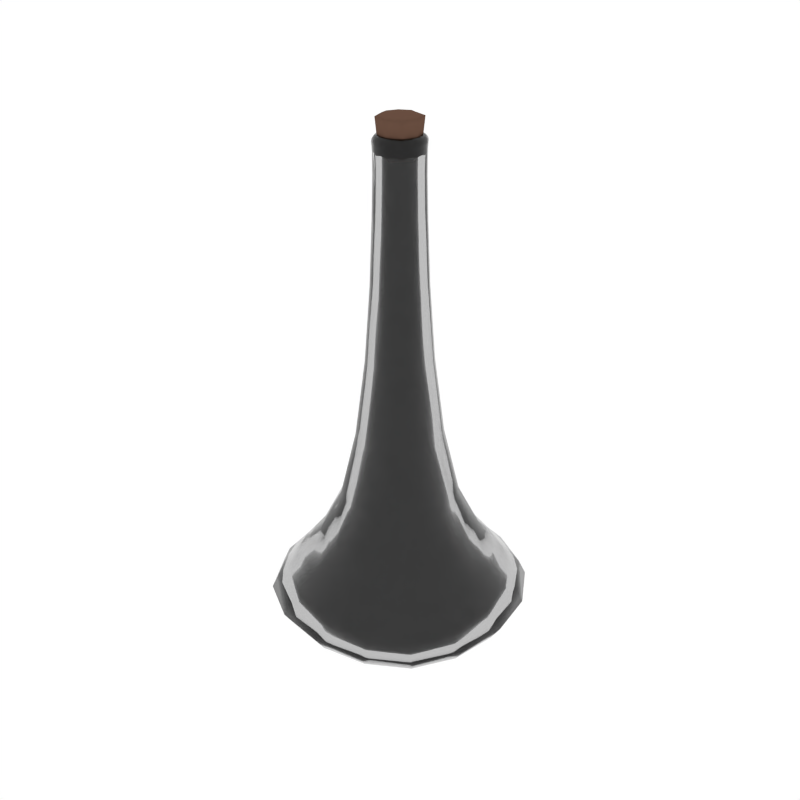 # Source: Potion7_Empty.blend  (saved by Blender 2.79.0; exported with 4.5.12 LTS)
import bpy
from mathutils import Matrix  # noqa: F401  (used for matrix-valued properties, if any)

bpy.ops.wm.read_factory_settings(use_empty=True)
scene = bpy.context.scene
scene.name = 'Scene'

# ---- collections
col_collection_1 = bpy.data.collections.new('Collection 1'); scene.collection.children.link(col_collection_1)

# ---- materials (node trees are filled in below, after node groups)
mat_glass = bpy.data.materials.new('Glass')
mat_glass.alpha_threshold = 0.0
mat_glass.roughness = 0.5
mat_liquid_cyan = bpy.data.materials.new('Liquid_Cyan')
mat_liquid_cyan.alpha_threshold = 0.0
mat_liquid_cyan.diffuse_color = (0.1536, 0.8, 0.5667, 1.0)
mat_liquid_cyan.roughness = 0.5
mat_liquid_yellow = bpy.data.materials.new('Liquid_Yellow')
mat_liquid_yellow.alpha_threshold = 0.0
mat_liquid_yellow.diffuse_color = (0.1536, 0.8, 0.5667, 1.0)
mat_liquid_yellow.roughness = 0.5
mat_brown = bpy.data.materials.new('Brown')
mat_brown.alpha_threshold = 0.0
mat_brown.diffuse_color = (0.1376, 0.07494, 0.05109, 1.0)
mat_brown.roughness = 0.5

# ---- material node trees
mat_glass.use_nodes = True; mat_glass.node_tree.nodes.clear()
_N = mat_glass.node_tree.nodes; _L = mat_glass.node_tree.links
n0 = _N.new('ShaderNodeOutputMaterial'); n0.name = 'Material Output'; n0.location = (300, 300)
n1 = _N.new('ShaderNodeBsdfGlass'); n1.name = 'Glass BSDF'; n1.location = (10, 300)
n1.distribution = 'GGX'
n1.inputs[0].default_value = (0.8, 0.8, 0.8, 1.0)
n1.inputs[2].default_value = 1.45
_L.new(n1.outputs[0], n0.inputs[0])
n0.is_active_output = True
mat_liquid_cyan.use_nodes = True; mat_liquid_cyan.node_tree.nodes.clear()
_N = mat_liquid_cyan.node_tree.nodes; _L = mat_liquid_cyan.node_tree.links
n0 = _N.new('ShaderNodeOutputMaterial'); n0.name = 'Material Output'; n0.location = (837, 293)
n1 = _N.new('ShaderNodeEmission'); n1.name = 'Emission'; n1.location = (526, 306)
n1.inputs[0].default_value = (0.0, 0.8, 0.561, 1.0)
_L.new(n1.outputs[0], n0.inputs[0])
n0.is_active_output = True
mat_liquid_yellow.use_nodes = True; mat_liquid_yellow.node_tree.nodes.clear()
_N = mat_liquid_yellow.node_tree.nodes; _L = mat_liquid_yellow.node_tree.links
n0 = _N.new('ShaderNodeOutputMaterial'); n0.name = 'Material Output'; n0.location = (837, 293)
n1 = _N.new('ShaderNodeEmission'); n1.name = 'Emission.001'; n1.location = (526, 306)
n1.inputs[0].default_value = (0.8, 0.4169, 0.05222, 1.0)
n1.inputs[1].default_value = 3.1
_L.new(n1.outputs[0], n0.inputs[0])
n0.is_active_output = True

# ---- world
world_world = bpy.data.worlds.new('World'); scene.world = world_world
world_world.color = (1.0, 1.0, 1.0)
world_world.use_sun_shadow = False
world_world.sun_shadow_jitter_overblur = 0.0
world_world.cycles.sampling_method = 'NONE'
world_world.cycles.sample_map_resolution = 256

# ---- meshes
me_cube_138 = bpy.data.meshes.new('Cube.138')
me_cube_138.from_pydata([(0.0, 8.638e-11, 0.007403), (0.0, 0.05416, 0.01315), (0.05416, 0.0, 0.01315), (0.0, -0.05416, 0.01315), (-0.05416, 0.0, 0.01315), (-0.05468, 0.05468, 0.01857), (0.05468, 0.05468, 0.01857), (0.05468, -0.05468, 0.01857), (-0.05468, -0.05468, 0.01857), (-0.0643, 0.0, 1.423), (-0.06428, 0.0, 1.367), (-0.06002, -0.02572, 1.423), (-0.06543, 0.0, 1.445), (-0.06002, 0.02572, 1.423), (-0.05999, 0.02571, 1.367), (-0.05999, -0.02571, 1.367), (-0.06107, -0.02617, 1.445), (-0.06107, 0.02617, 1.445), (-1.152e-10, -0.0643, 1.423), (-4.607e-10, -0.06428, 1.367), (0.02572, -0.06002, 1.423), (0.0, -0.06543, 1.445), (-0.02572, -0.06002, 1.423), (-0.02571, -0.05999, 1.367), (0.02571, -0.05999, 1.367), (0.02617, -0.06107, 1.445), (-0.02617, -0.06107, 1.445), (-1.152e-10, 0.0643, 1.423), (-4.607e-10, 0.06428, 1.367), (-0.02572, 0.06002, 1.423), (0.0, 0.06543, 1.445), (0.02572, 0.06002, 1.423), (0.02571, 0.05999, 1.367), (-0.02571, 0.05999, 1.367), (-0.02617, 0.06107, 1.445), (0.02617, 0.06107, 1.445), (0.0643, 0.0, 1.423), (0.06428, 0.0, 1.367), (0.06002, 0.02572, 1.423), (0.06543, 0.0, 1.445), (0.06002, -0.02572, 1.423), (0.05999, -0.02571, 1.367), (0.05999, 0.02571, 1.367), (0.06107, 0.02617, 1.445), (0.06107, -0.02617, 1.445), (4.607e-10, -0.08832, 0.8803), (0.0, -0.07361, 1.088), (-0.03533, -0.08243, 0.8803), (0.0, -0.1148, 0.6682), (0.03533, -0.08243, 0.8803), (0.02944, -0.0687, 1.088), (-0.02944, -0.0687, 1.088), (-0.04594, -0.1072, 0.6682), (0.04594, -0.1072, 0.6682), (0.08832, 8.062e-10, 0.8803), (0.08243, -0.03533, 0.8803), (0.1148, 0.0, 0.6682), (0.08243, 0.03533, 0.8803), (0.07361, 4.607e-10, 1.088), (0.0687, -0.02944, 1.088), (0.1072, -0.04594, 0.6682), (0.1072, 0.04594, 0.6682), (0.0687, 0.02944, 1.088), (2.303e-10, 0.08832, 0.8803), (0.03533, 0.08243, 0.8803), (0.0, 0.1148, 0.6682), (-0.03533, 0.08243, 0.8803), (0.0, 0.07361, 1.088), (0.02944, 0.0687, 1.088), (0.04594, 0.1072, 0.6682), (-0.04594, 0.1072, 0.6682), (-0.02944, 0.0687, 1.088), (-0.08832, 6.91e-10, 0.8803), (-0.08243, -0.03533, 0.8803), (-0.07361, 0.0, 1.088), (-0.08243, 0.03533, 0.8803), (-0.1148, 0.0, 0.6682), (-0.1072, -0.04594, 0.6682), (-0.0687, -0.02944, 1.088), (-0.0687, 0.02944, 1.088), (-0.1072, 0.04594, 0.6682), (-0.2624, 2.39e-09, 0.09587), (-0.2459, -0.1065, 0.09646), (-0.3225, 0.0, 0.1386), (-0.2459, 0.1065, 0.09646), (-0.1888, 1.843e-09, 0.05883), (-0.1803, -0.08171, 0.0612), (-0.301, -0.129, 0.1386), (-0.301, 0.129, 0.1386), (-0.1803, 0.08171, 0.0612), (2.39e-09, 0.2624, 0.09587), (-0.1065, 0.2459, 0.09646), (0.0, 0.3225, 0.1386), (0.1065, 0.2459, 0.09646), (1.843e-09, 0.1888, 0.05883), (-0.08171, 0.1803, 0.0612), (-0.129, 0.301, 0.1386), (0.129, 0.301, 0.1386), (0.08171, 0.1803, 0.0612), (0.2624, -2.39e-09, 0.09587), (0.2459, 0.1065, 0.09646), (0.3225, 0.0, 0.1386), (0.2459, -0.1065, 0.09646), (0.1888, -1.843e-09, 0.05883), (0.1803, 0.08171, 0.0612), (0.301, 0.129, 0.1386), (0.301, -0.129, 0.1386), (0.1803, -0.08171, 0.0612), (-2.39e-09, -0.2624, 0.09587), (0.1065, -0.2459, 0.09646), (0.0, -0.3225, 0.1386), (-0.1065, -0.2459, 0.09646), (-1.843e-09, -0.1888, 0.05883), (0.08171, -0.1803, 0.0612), (0.129, -0.301, 0.1386), (-0.129, -0.301, 0.1386), (-0.08171, -0.1803, 0.0612), (-8.638e-11, -0.2829, 0.2771), (0.1132, -0.2641, 0.2771), (0.0, -0.2187, 0.3586), (-0.1132, -0.2641, 0.2771), (0.0, -0.3329, 0.2237), (0.1332, -0.3107, 0.2237), (0.08747, -0.2041, 0.3586), (-0.08747, -0.2041, 0.3586), (-0.1332, -0.3107, 0.2237), (0.2829, -8.638e-11, 0.2771), (0.2641, 0.1132, 0.2771), (0.2187, 0.0, 0.3586), (0.2641, -0.1132, 0.2771), (0.3329, 0.0, 0.2237), (0.3107, 0.1332, 0.2237), (0.2041, 0.08747, 0.3586), (0.2041, -0.08747, 0.3586), (0.3107, -0.1332, 0.2237), (8.638e-11, 0.2829, 0.2771), (-0.1132, 0.2641, 0.2771), (0.0, 0.2187, 0.3586), (0.1132, 0.2641, 0.2771), (0.0, 0.3329, 0.2237), (-0.1332, 0.3107, 0.2237), (-0.08747, 0.2041, 0.3586), (0.08747, 0.2041, 0.3586), (0.1332, 0.3107, 0.2237), (-0.2829, 8.638e-11, 0.2771), (-0.2641, -0.1132, 0.2771), (-0.2187, 0.0, 0.3586), (-0.2641, 0.1132, 0.2771), (-0.3329, 0.0, 0.2237), (-0.3107, -0.1332, 0.2237), (-0.2041, -0.08747, 0.3586), (-0.2041, 0.08747, 0.3586), (-0.3107, 0.1332, 0.2237), (0.0, 0.0, 0.03453), (-0.04771, -9.214e-10, 0.03937), (-9.214e-10, -0.04771, 0.03937), (0.04771, 0.0, 0.03937), (0.0, 0.04771, 0.03937), (-0.04799, 0.04799, 0.04392), (-0.04799, -0.04799, 0.04392), (0.04799, -0.04799, 0.04392), (0.04799, 0.04799, 0.04392), (-0.04387, -3.599e-10, 1.443), (-0.04095, 0.01755, 1.443), (-0.04817, -4.607e-10, 1.465), (-0.04095, -0.01755, 1.443), (-0.04186, -4.607e-10, 1.384), (-0.03907, 0.01674, 1.384), (-0.04496, 0.01927, 1.465), (-0.04496, -0.01927, 1.465), (-0.03907, -0.01674, 1.384), (3.311e-10, -0.04387, 1.443), (-0.01755, -0.04095, 1.443), (4.607e-10, -0.04817, 1.465), (0.01755, -0.04095, 1.443), (0.0, -0.04186, 1.384), (-0.01674, -0.03907, 1.384), (-0.01927, -0.04496, 1.465), (0.01927, -0.04496, 1.465), (0.01674, -0.03907, 1.384), (7.918e-10, 0.04387, 1.443), (0.01755, 0.04095, 1.443), (4.607e-10, 0.04817, 1.465), (-0.01755, 0.04095, 1.443), (9.214e-10, 0.04186, 1.384), (0.01674, 0.03907, 1.384), (0.01927, 0.04496, 1.465), (-0.01927, 0.04496, 1.465), (-0.01674, 0.03907, 1.384), (0.04387, 1.497e-09, 1.443), (0.04095, -0.01755, 1.443), (0.04817, 9.214e-10, 1.465), (0.04095, 0.01755, 1.443), (0.04186, 1.382e-09, 1.384), (0.03907, -0.01674, 1.384), (0.04496, -0.01927, 1.465), (0.04496, 0.01927, 1.465), (0.03907, 0.01674, 1.384), (-1.166e-09, -0.06464, 0.8691), (0.02586, -0.06033, 0.8691), (-9.214e-10, -0.08963, 0.6475), (-0.02586, -0.06033, 0.8691), (-9.214e-10, -0.05018, 1.088), (0.02007, -0.04684, 1.088), (0.03585, -0.08365, 0.6475), (-0.03585, -0.08365, 0.6475), (-0.02007, -0.04684, 1.088), (0.06464, 1.612e-09, 0.8691), (0.05018, 1.843e-09, 1.088), (0.06033, 0.02586, 0.8691), (0.08963, 9.214e-10, 0.6475), (0.06033, -0.02586, 0.8691), (0.04684, -0.02007, 1.088), (0.04684, 0.02007, 1.088), (0.08365, 0.03585, 0.6475), (0.08365, -0.03585, 0.6475), (1.382e-09, 0.06464, 0.8691), (1.382e-09, 0.05018, 1.088), (-0.02586, 0.06033, 0.8691), (9.214e-10, 0.08963, 0.6475), (0.02586, 0.06033, 0.8691), (0.02007, 0.04684, 1.088), (-0.02007, 0.04684, 1.088), (-0.03585, 0.08365, 0.6475), (0.03585, 0.08365, 0.6475), (-0.06464, 0.0, 0.8691), (-0.08963, 0.0, 0.6475), (-0.06033, 0.02586, 0.8691), (-0.05018, 0.0, 1.088), (-0.06033, -0.02586, 0.8691), (-0.08365, -0.03585, 0.6475), (-0.08365, 0.03585, 0.6475), (-0.04684, 0.02007, 1.088), (-0.04684, -0.02007, 1.088), (-0.2256, -5.068e-09, 0.1087), (-0.1635, -1.843e-09, 0.07779), (-0.2115, 0.09155, 0.1092), (-0.2757, -5.528e-09, 0.1438), (-0.2115, -0.09155, 0.1092), (-0.1561, -0.0706, 0.07979), (-0.1561, 0.0706, 0.07979), (-0.2573, 0.1103, 0.1438), (-0.2573, -0.1103, 0.1438), (0.0, 0.2256, 0.1087), (0.0, 0.1635, 0.07779), (0.09155, 0.2115, 0.1092), (0.0, 0.2757, 0.1438), (-0.09155, 0.2115, 0.1092), (-0.0706, 0.1561, 0.07979), (0.0706, 0.1561, 0.07979), (0.1103, 0.2573, 0.1438), (-0.1103, 0.2573, 0.1438), (0.2256, 0.0, 0.1087), (0.1635, 0.0, 0.07779), (0.2115, -0.09155, 0.1092), (0.2757, 0.0, 0.1438), (0.2115, 0.09155, 0.1092), (0.1561, 0.0706, 0.07979), (0.1561, -0.0706, 0.07979), (0.2573, -0.1103, 0.1438), (0.2573, 0.1103, 0.1438), (-5.068e-09, -0.2256, 0.1087), (-1.843e-09, -0.1635, 0.07779), (-0.09155, -0.2115, 0.1092), (-5.528e-09, -0.2757, 0.1438), (0.09155, -0.2115, 0.1092), (0.0706, -0.1561, 0.07979), (-0.0706, -0.1561, 0.07979), (-0.1103, -0.2573, 0.1438), (0.1103, -0.2573, 0.1438), (-5.528e-09, -0.2384, 0.2565), (-5.528e-09, -0.2821, 0.2111), (-0.09534, -0.2225, 0.2565), (-3.685e-09, -0.1822, 0.3328), (0.09534, -0.2225, 0.2565), (0.1128, -0.2633, 0.2111), (-0.1128, -0.2633, 0.2111), (-0.07289, -0.1701, 0.3328), (0.07289, -0.1701, 0.3328), (0.2384, 0.0, 0.2565), (0.2821, 0.0, 0.2111), (0.2225, -0.09534, 0.2565), (0.1822, 0.0, 0.3328), (0.2225, 0.09534, 0.2565), (0.2633, 0.1128, 0.2111), (0.2633, -0.1128, 0.2111), (0.1701, -0.07289, 0.3328), (0.1701, 0.07289, 0.3328), (0.0, 0.2384, 0.2565), (0.0, 0.2821, 0.2111), (0.09534, 0.2225, 0.2565), (0.0, 0.1822, 0.3328), (-0.09534, 0.2225, 0.2565), (-0.1128, 0.2633, 0.2111), (0.1128, 0.2633, 0.2111), (0.07289, 0.1701, 0.3328), (-0.07289, 0.1701, 0.3328), (-0.2384, -5.068e-09, 0.2565), (-0.2821, -5.528e-09, 0.2111), (-0.2225, 0.09534, 0.2565), (-0.1822, -1.843e-09, 0.3328), (-0.2225, -0.09534, 0.2565), (-0.2633, -0.1128, 0.2111), (-0.2633, 0.1128, 0.2111), (-0.1701, 0.07289, 0.3328), (-0.1701, -0.07289, 0.3328), (-0.06215, 0.0, 1.462), (-0.06493, 0.0, 1.457), (-0.05801, -0.02486, 1.462), (-0.05819, 0.0, 1.466), (-0.05801, 0.02486, 1.462), (-0.0606, 0.02597, 1.457), (-0.0606, -0.02597, 1.457), (-0.05431, -0.02327, 1.466), (-0.05431, 0.02327, 1.466), (0.0, 0.06215, 1.462), (0.0, 0.06493, 1.457), (-0.02486, 0.05801, 1.462), (0.0, 0.05819, 1.466), (0.02486, 0.05801, 1.462), (0.02597, 0.0606, 1.457), (-0.02597, 0.0606, 1.457), (-0.02327, 0.05431, 1.466), (0.02327, 0.05431, 1.466), (0.06215, 0.0, 1.462), (0.06493, 0.0, 1.457), (0.05801, 0.02486, 1.462), (0.05819, 0.0, 1.466), (0.05801, -0.02486, 1.462), (0.0606, -0.02597, 1.457), (0.0606, 0.02597, 1.457), (0.05431, 0.02327, 1.466), (0.05431, -0.02327, 1.466), (0.0, -0.06215, 1.462), (0.0, -0.06493, 1.457), (0.02486, -0.05801, 1.462), (0.0, -0.05819, 1.466), (-0.02486, -0.05801, 1.462), (-0.02597, -0.0606, 1.457), (0.02597, -0.0606, 1.457), (0.02327, -0.05431, 1.466), (-0.02327, -0.05431, 1.466), (-0.1134, 0.06197, 0.03464), (-0.1149, 1.037e-09, 0.03033), (-0.1134, -0.06197, 0.03464), (-0.2365, 0.2365, 0.1386), (-0.1946, 0.1946, 0.09706), (-0.1472, 0.1472, 0.06357), (0.06197, 0.1134, 0.03464), (1.037e-09, 0.1149, 0.03033), (-0.06197, 0.1134, 0.03464), (0.2365, 0.2365, 0.1386), (0.1946, 0.1946, 0.09706), (0.1472, 0.1472, 0.06357), (0.1134, -0.06197, 0.03464), (0.1149, -1.037e-09, 0.03033), (0.1134, 0.06197, 0.03464), (0.2365, -0.2365, 0.1386), (0.1946, -0.1946, 0.09706), (0.1472, -0.1472, 0.06357), (-0.06197, -0.1134, 0.03464), (-1.037e-09, -0.1149, 0.03033), (0.06197, -0.1134, 0.03464), (-0.06174, -0.02646, 1.451), (-0.06615, 0.0, 1.451), (-0.06174, 0.02646, 1.451), (-0.02646, 0.06174, 1.451), (0.0, 0.06615, 1.451), (0.02646, 0.06174, 1.451), (0.06174, 0.02646, 1.451), (0.06615, 0.0, 1.451), (0.06174, -0.02646, 1.451), (0.02646, -0.06174, 1.451), (0.0, -0.06615, 1.451), (-0.02646, -0.06174, 1.451), (-0.04714, -0.04714, 1.367), (-0.04716, -0.04716, 1.423), (-0.04798, -0.04798, 1.445), (0.04714, -0.04714, 1.367), (0.04716, -0.04716, 1.423), (0.04798, -0.04798, 1.445), (-0.08422, -0.08422, 0.6682), (-0.06477, -0.06477, 0.8803), (-0.05398, -0.05398, 1.088), (-0.04798, 0.04798, 1.445), (-0.04716, 0.04716, 1.423), (-0.04714, 0.04714, 1.367), (0.04798, 0.04798, 1.445), (0.04716, 0.04716, 1.423), (0.04714, 0.04714, 1.367), (0.06242, 0.02675, 1.261), (0.06688, 1.152e-10, 1.261), (0.06242, -0.02675, 1.261), (-0.02675, 0.06242, 1.261), (-3.455e-10, 0.06688, 1.261), (0.02675, 0.06242, 1.261), (0.02675, -0.06242, 1.261), (-3.455e-10, -0.06688, 1.261), (-0.02675, -0.06242, 1.261), (-0.06242, -0.02675, 1.261), (-0.06688, 0.0, 1.261), (-0.06242, 0.02675, 1.261), (-0.1604, 0.1604, 0.3586), (-0.2075, 0.2075, 0.2771), (-0.2441, 0.2441, 0.2237), (0.1604, 0.1604, 0.3586), (0.2075, 0.2075, 0.2771), (0.2441, 0.2441, 0.2237), (0.1604, -0.1604, 0.3586), (0.2075, -0.2075, 0.2771), (0.2441, -0.2441, 0.2237), (-0.1472, -0.1472, 0.06357), (-0.1946, -0.1946, 0.09706), (-0.2365, -0.2365, 0.1386), (-0.3283, -0.1407, 0.1827), (-0.3517, 1.037e-09, 0.1827), (-0.3283, 0.1407, 0.1827), (-0.1407, 0.3283, 0.1827), (1.037e-09, 0.3517, 0.1827), (0.1407, 0.3283, 0.1827), (0.3283, 0.1407, 0.1827), (0.3517, -1.037e-09, 0.1827), (0.3283, -0.1407, 0.1827), (0.1407, -0.3283, 0.1827), (-1.037e-09, -0.3517, 0.1827), (-0.1407, -0.3283, 0.1827), (-0.05398, 0.05398, 1.088), (-0.06477, 0.06477, 0.8803), (-0.08422, 0.08422, 0.6682), (0.05398, 0.05398, 1.088), (0.06477, 0.06477, 0.8803), (0.08422, 0.08422, 0.6682), (0.05398, -0.05398, 1.088), (0.06477, -0.06477, 0.8803), (0.08422, -0.08422, 0.6682), (-0.2441, -0.2441, 0.2237), (-0.2075, -0.2075, 0.2771), (-0.1604, -0.1604, 0.3586), (0.06281, -0.1466, 0.4838), (0.0, -0.157, 0.4838), (-0.06281, -0.1466, 0.4838), (0.1466, 0.06281, 0.4838), (0.157, 0.0, 0.4838), (0.1466, -0.06281, 0.4838), (-0.06281, 0.1466, 0.4838), (0.0, 0.157, 0.4838), (0.06281, 0.1466, 0.4838), (-0.1466, -0.06281, 0.4838), (-0.157, 0.0, 0.4838), (-0.1466, 0.06281, 0.4838), (-0.09901, 0.05392, 0.05744), (-0.1005, -1.382e-09, 0.05381), (-0.09901, -0.05392, 0.05744), (-0.2022, 0.2022, 0.1438), (-0.1673, 0.1673, 0.1097), (-0.1273, 0.1273, 0.08178), (0.05392, 0.09901, 0.05744), (0.0, 0.1005, 0.05381), (-0.05392, 0.09901, 0.05744), (0.2022, 0.2022, 0.1438), (0.1673, 0.1673, 0.1097), (0.1273, 0.1273, 0.08178), (0.09901, -0.05392, 0.05744), (0.1005, 0.0, 0.05381), (0.09901, 0.05392, 0.05744), (0.2022, -0.2022, 0.1438), (0.1673, -0.1673, 0.1097), (0.1273, -0.1273, 0.08178), (-0.05392, -0.09901, 0.05744), (-1.382e-09, -0.1005, 0.05381), (0.05392, -0.09901, 0.05744), (-0.04984, -0.02136, 1.467), (-0.0534, -1.728e-10, 1.467), (-0.04984, 0.02136, 1.467), (-0.02136, 0.04984, 1.467), (1.728e-10, 0.0534, 1.467), (0.02136, 0.04984, 1.467), (0.04984, 0.02136, 1.467), (0.0534, 4.607e-10, 1.467), (0.04984, -0.02136, 1.467), (0.02136, -0.04984, 1.467), (1.728e-10, -0.0534, 1.467), (-0.02136, -0.04984, 1.467), (-0.0307, -0.0307, 1.384), (-0.03217, -0.03217, 1.443), (-0.03533, -0.03533, 1.465), (0.0307, -0.0307, 1.384), (0.03217, -0.03217, 1.443), (0.03533, -0.03533, 1.465), (-0.06573, -0.06573, 0.6475), (-0.0474, -0.0474, 0.8691), (-0.0368, -0.0368, 1.088), (-0.03533, 0.03533, 1.465), (-0.03217, 0.03217, 1.443), (-0.0307, 0.0307, 1.384), (0.03533, 0.03533, 1.465), (0.03217, 0.03217, 1.443), (0.0307, 0.0307, 1.384), (0.0406, 0.0174, 1.271), (0.0435, 1.728e-09, 1.271), (0.0406, -0.0174, 1.271), (-0.0174, 0.0406, 1.271), (1.209e-09, 0.0435, 1.271), (0.0174, 0.0406, 1.271), (0.0174, -0.0406, 1.271), (-2.879e-10, -0.0435, 1.271), (-0.0174, -0.0406, 1.271), (-0.0406, -0.0174, 1.271), (-0.0435, -1.728e-10, 1.271), (-0.0406, 0.0174, 1.271), (-0.1336, 0.1336, 0.3328), (-0.1748, 0.1748, 0.2565), (-0.2069, 0.2069, 0.2111), (0.1336, 0.1336, 0.3328), (0.1748, 0.1748, 0.2565), (0.2069, 0.2069, 0.2111), (0.1336, -0.1336, 0.3328), (0.1748, -0.1748, 0.2565), (0.2069, -0.2069, 0.2111), (-0.1273, -0.1273, 0.08178), (-0.1673, -0.1673, 0.1097), (-0.2022, -0.2022, 0.1438), (-0.2793, -0.1197, 0.1793), (-0.2993, -7.371e-09, 0.1793), (-0.2793, 0.1197, 0.1793), (-0.1197, 0.2793, 0.1793), (0.0, 0.2993, 0.1793), (0.1197, 0.2793, 0.1793), (0.2793, 0.1197, 0.1793), (0.2993, 0.0, 0.1793), (0.2793, -0.1197, 0.1793), (0.1197, -0.2793, 0.1793), (-7.371e-09, -0.2993, 0.1793), (-0.1197, -0.2793, 0.1793), (-0.0368, 0.0368, 1.088), (-0.0474, 0.0474, 0.8691), (-0.06573, 0.06573, 0.6475), (0.0368, 0.0368, 1.088), (0.0474, 0.0474, 0.8691), (0.06573, 0.06573, 0.6475), (0.0368, -0.0368, 1.088), (0.0474, -0.0474, 0.8691), (0.06573, -0.06573, 0.6475), (-0.2069, -0.2069, 0.2111), (-0.1748, -0.1748, 0.2565), (-0.1336, -0.1336, 0.3328), (0.05116, -0.1194, 0.4573), (-2.188e-09, -0.1279, 0.4573), (-0.05116, -0.1194, 0.4573), (0.1194, 0.05116, 0.4573), (0.1279, 8.062e-10, 0.4573), (0.1194, -0.05116, 0.4573), (-0.05116, 0.1194, 0.4573), (-1.152e-10, 0.1279, 0.4573), (0.05116, 0.1194, 0.4573), (-0.1194, -0.05116, 0.4573), (-0.1279, -1.382e-09, 0.4573), (-0.1194, 0.05116, 0.4573), (-0.04762, -0.04762, 1.457), (-0.04558, -0.04558, 1.462), (-0.04267, -0.04267, 1.466), (-0.04762, 0.04762, 1.457), (-0.04558, 0.04558, 1.462), (-0.04267, 0.04267, 1.466), (0.04762, 0.04762, 1.457), (0.04558, 0.04558, 1.462), (0.04267, 0.04267, 1.466), (0.04762, -0.04762, 1.457), (0.04558, -0.04558, 1.462), (0.04267, -0.04267, 1.466), (-0.1082, -0.1082, 0.04338), (-0.1082, 0.1082, 0.04338), (0.1082, -0.1082, 0.04338), (0.1082, 0.1082, 0.04338), (-0.04851, -0.04851, 1.451), (-0.04851, 0.04851, 1.451), (0.04851, 0.04851, 1.451), (0.04851, -0.04851, 1.451), (-0.04904, -0.04904, 1.261), (-0.04904, 0.04904, 1.261), (0.04904, -0.04904, 1.261), (0.04904, 0.04904, 1.261), (-0.2579, 0.2579, 0.1827), (0.2579, 0.2579, 0.1827), (0.2579, -0.2579, 0.1827), (-0.2579, -0.2579, 0.1827), (-0.1151, 0.1151, 0.4838), (0.1151, 0.1151, 0.4838), (0.1151, -0.1151, 0.4838), (-0.1151, -0.1151, 0.4838), (-0.09401, -0.09401, 0.06479), (-0.09401, 0.09401, 0.06479), (0.09401, -0.09401, 0.06479), (0.09401, 0.09401, 0.06479), (-0.03916, -0.03916, 1.467), (-0.03916, 0.03916, 1.467), (0.03916, 0.03916, 1.467), (0.03916, -0.03916, 1.467), (-0.0319, -0.0319, 1.271), (-0.0319, 0.0319, 1.271), (0.0319, -0.0319, 1.271), (0.0319, 0.0319, 1.271), (-0.2195, 0.2195, 0.1793), (0.2195, 0.2195, 0.1793), (0.2195, -0.2195, 0.1793), (-0.2195, -0.2195, 0.1793), (-0.0938, 0.0938, 0.4573), (0.0938, 0.0938, 0.4573), (0.0938, -0.0938, 0.4573), (-0.0938, -0.0938, 0.4573), (-0.05664, 0.0, 1.509), (-1.192e-07, -0.05664, 1.509), (-1.192e-07, 0.05664, 1.509), (0.05664, 0.0, 1.509), (-1.192e-07, 0.0, 1.402), (-1.192e-07, 0.0, 1.518), (0.05291, 0.0, 1.472), (-1.192e-07, 0.05291, 1.472), (-1.192e-07, -0.05291, 1.472), (-0.05291, 0.0, 1.472), (-0.04796, 0.0, 1.423), (-1.192e-07, -0.04796, 1.423), (-1.192e-07, 0.04796, 1.423), (0.04796, 0.0, 1.423), (-0.04293, 0.0, 1.515), (-1.192e-07, 0.04293, 1.515), (0.04293, 0.0, 1.515), (-1.192e-07, -0.04293, 1.515), (-0.04248, -0.04248, 1.509), (0.04248, -0.04248, 1.509), (-0.03597, 0.03597, 1.423), (0.03597, 0.03597, 1.423), (0.03491, 0.0, 1.407), (-1.192e-07, 0.03491, 1.407), (-1.192e-07, -0.03491, 1.407), (-0.03491, 0.0, 1.407), (-0.03969, -0.03969, 1.472), (0.03969, -0.03969, 1.472), (-0.04248, 0.04248, 1.509), (0.04248, 0.04248, 1.509), (0.05526, 0.0, 1.495), (-1.192e-07, 0.05526, 1.495), (-1.192e-07, -0.05526, 1.495), (-0.05526, 0.0, 1.495), (-0.03969, 0.03969, 1.472), (0.03969, 0.03969, 1.472), (-0.03597, -0.03597, 1.423), (0.03597, -0.03597, 1.423), (-0.05027, 0.0, 1.445), (-1.192e-07, -0.05027, 1.445), (-1.192e-07, 0.05027, 1.445), (0.05026, 0.0, 1.445), (-0.03167, -0.03167, 1.514), (-0.03167, 0.03167, 1.514), (0.03167, 0.03167, 1.514), (0.03167, -0.03167, 1.514), (-0.02617, -0.02617, 1.411), (-0.02617, 0.02617, 1.411), (0.02617, -0.02617, 1.411), (0.02617, 0.02617, 1.411), (-0.04144, -0.04144, 1.495), (0.04144, -0.04144, 1.495), (-0.04144, 0.04144, 1.495), (0.04144, 0.04144, 1.495), (-0.0377, 0.0377, 1.445), (0.0377, 0.0377, 1.445), (-0.0377, -0.0377, 1.445), (0.0377, -0.0377, 1.445)], [], [(0, 4, 5, 1), (1, 5, 350, 349), (4, 343, 342, 5), (5, 342, 571, 350), (0, 1, 6, 2), (2, 6, 356, 355), (1, 349, 348, 6), (6, 348, 573, 356), (0, 2, 7, 3), (3, 7, 362, 361), (2, 355, 354, 7), (7, 354, 572, 362), (0, 3, 8, 4), (4, 8, 344, 343), (3, 361, 360, 8), (8, 360, 570, 344), (9, 13, 14, 10), (10, 14, 401, 400), (13, 385, 386, 14), (14, 386, 579, 401), (9, 10, 15, 11), (11, 15, 375, 376), (10, 400, 399, 15), (15, 399, 578, 375), (9, 11, 16, 12), (12, 16, 363, 364), (11, 376, 377, 16), (16, 377, 574, 363), (9, 12, 17, 13), (13, 17, 384, 385), (12, 364, 365, 17), (17, 365, 575, 384), (18, 22, 23, 19), (19, 23, 398, 397), (22, 376, 375, 23), (23, 375, 578, 398), (18, 19, 24, 20), (20, 24, 378, 379), (19, 397, 396, 24), (24, 396, 580, 378), (18, 20, 25, 21), (21, 25, 372, 373), (20, 379, 380, 25), (25, 380, 577, 372), (18, 21, 26, 22), (22, 26, 377, 376), (21, 373, 374, 26), (26, 374, 574, 377), (27, 31, 32, 28), (28, 32, 395, 394), (31, 388, 389, 32), (32, 389, 581, 395), (27, 28, 33, 29), (29, 33, 386, 385), (28, 394, 393, 33), (33, 393, 579, 386), (27, 29, 34, 30), (30, 34, 366, 367), (29, 385, 384, 34), (34, 384, 575, 366), (27, 30, 35, 31), (31, 35, 387, 388), (30, 367, 368, 35), (35, 368, 576, 387), (36, 40, 41, 37), (37, 41, 392, 391), (40, 379, 378, 41), (41, 378, 580, 392), (36, 37, 42, 38), (38, 42, 389, 388), (37, 391, 390, 42), (42, 390, 581, 389), (36, 38, 43, 39), (39, 43, 369, 370), (38, 388, 387, 43), (43, 387, 576, 369), (36, 39, 44, 40), (40, 44, 380, 379), (39, 370, 371, 44), (44, 371, 577, 380), (45, 49, 50, 46), (46, 50, 396, 397), (49, 433, 432, 50), (50, 432, 580, 396), (45, 46, 51, 47), (47, 51, 383, 382), (46, 397, 398, 51), (51, 398, 578, 383), (45, 47, 52, 48), (48, 52, 440, 439), (47, 382, 381, 52), (52, 381, 589, 440), (45, 48, 53, 49), (49, 53, 434, 433), (48, 439, 438, 53), (53, 438, 588, 434), (54, 58, 59, 55), (55, 59, 432, 433), (58, 391, 392, 59), (59, 392, 580, 432), (54, 55, 60, 56), (56, 60, 443, 442), (55, 433, 434, 60), (60, 434, 588, 443), (54, 56, 61, 57), (57, 61, 431, 430), (56, 442, 441, 61), (61, 441, 587, 431), (54, 57, 62, 58), (58, 62, 390, 391), (57, 430, 429, 62), (62, 429, 581, 390), (63, 67, 68, 64), (64, 68, 429, 430), (67, 394, 395, 68), (68, 395, 581, 429), (63, 64, 69, 65), (65, 69, 446, 445), (64, 430, 431, 69), (69, 431, 587, 446), (63, 65, 70, 66), (66, 70, 428, 427), (65, 445, 444, 70), (70, 444, 586, 428), (63, 66, 71, 67), (67, 71, 393, 394), (66, 427, 426, 71), (71, 426, 579, 393), (72, 76, 77, 73), (73, 77, 381, 382), (76, 448, 447, 77), (77, 447, 589, 381), (72, 73, 78, 74), (74, 78, 399, 400), (73, 382, 383, 78), (78, 383, 578, 399), (72, 74, 79, 75), (75, 79, 426, 427), (74, 400, 401, 79), (79, 401, 579, 426), (72, 75, 80, 76), (76, 80, 449, 448), (75, 427, 428, 80), (80, 428, 586, 449), (81, 85, 86, 82), (82, 86, 411, 412), (85, 343, 344, 86), (86, 344, 570, 411), (81, 82, 87, 83), (83, 87, 414, 415), (82, 412, 413, 87), (87, 413, 585, 414), (81, 83, 88, 84), (84, 88, 345, 346), (83, 415, 416, 88), (88, 416, 582, 345), (81, 84, 89, 85), (85, 89, 342, 343), (84, 346, 347, 89), (89, 347, 571, 342), (90, 94, 95, 91), (91, 95, 347, 346), (94, 349, 350, 95), (95, 350, 571, 347), (90, 91, 96, 92), (92, 96, 417, 418), (91, 346, 345, 96), (96, 345, 582, 417), (90, 92, 97, 93), (93, 97, 351, 352), (92, 418, 419, 97), (97, 419, 583, 351), (90, 93, 98, 94), (94, 98, 348, 349), (93, 352, 353, 98), (98, 353, 573, 348), (99, 103, 104, 100), (100, 104, 353, 352), (103, 355, 356, 104), (104, 356, 573, 353), (99, 100, 105, 101), (101, 105, 420, 421), (100, 352, 351, 105), (105, 351, 583, 420), (99, 101, 106, 102), (102, 106, 357, 358), (101, 421, 422, 106), (106, 422, 584, 357), (99, 102, 107, 103), (103, 107, 354, 355), (102, 358, 359, 107), (107, 359, 572, 354), (108, 112, 113, 109), (109, 113, 359, 358), (112, 361, 362, 113), (113, 362, 572, 359), (108, 109, 114, 110), (110, 114, 423, 424), (109, 358, 357, 114), (114, 357, 584, 423), (108, 110, 115, 111), (111, 115, 413, 412), (110, 424, 425, 115), (115, 425, 585, 413), (108, 111, 116, 112), (112, 116, 360, 361), (111, 412, 411, 116), (116, 411, 570, 360), (117, 121, 122, 118), (118, 122, 410, 409), (121, 424, 423, 122), (122, 423, 584, 410), (117, 118, 123, 119), (119, 123, 438, 439), (118, 409, 408, 123), (123, 408, 588, 438), (117, 119, 124, 120), (120, 124, 437, 436), (119, 439, 440, 124), (124, 440, 589, 437), (117, 120, 125, 121), (121, 125, 425, 424), (120, 436, 435, 125), (125, 435, 585, 425), (126, 130, 131, 127), (127, 131, 407, 406), (130, 421, 420, 131), (131, 420, 583, 407), (126, 127, 132, 128), (128, 132, 441, 442), (127, 406, 405, 132), (132, 405, 587, 441), (126, 128, 133, 129), (129, 133, 408, 409), (128, 442, 443, 133), (133, 443, 588, 408), (126, 129, 134, 130), (130, 134, 422, 421), (129, 409, 410, 134), (134, 410, 584, 422), (135, 139, 140, 136), (136, 140, 404, 403), (139, 418, 417, 140), (140, 417, 582, 404), (135, 136, 141, 137), (137, 141, 444, 445), (136, 403, 402, 141), (141, 402, 586, 444), (135, 137, 142, 138), (138, 142, 405, 406), (137, 445, 446, 142), (142, 446, 587, 405), (135, 138, 143, 139), (139, 143, 419, 418), (138, 406, 407, 143), (143, 407, 583, 419), (144, 148, 149, 145), (145, 149, 435, 436), (148, 415, 414, 149), (149, 414, 585, 435), (144, 145, 150, 146), (146, 150, 447, 448), (145, 436, 437, 150), (150, 437, 589, 447), (144, 146, 151, 147), (147, 151, 402, 403), (146, 448, 449, 151), (151, 449, 586, 402), (144, 147, 152, 148), (148, 152, 416, 415), (147, 403, 404, 152), (152, 404, 582, 416), (153, 157, 158, 154), (154, 158, 450, 451), (157, 457, 458, 158), (158, 458, 591, 450), (153, 154, 159, 155), (155, 159, 468, 469), (154, 451, 452, 159), (159, 452, 590, 468), (153, 155, 160, 156), (156, 160, 462, 463), (155, 469, 470, 160), (160, 470, 592, 462), (153, 156, 161, 157), (157, 161, 456, 457), (156, 463, 464, 161), (161, 464, 593, 456), (162, 166, 167, 163), (163, 167, 494, 493), (166, 508, 509, 167), (167, 509, 599, 494), (162, 163, 168, 164), (164, 168, 473, 472), (163, 493, 492, 168), (168, 492, 595, 473), (162, 164, 169, 165), (165, 169, 485, 484), (164, 472, 471, 169), (169, 471, 594, 485), (162, 165, 170, 166), (166, 170, 507, 508), (165, 484, 483, 170), (170, 483, 598, 507), (171, 175, 176, 172), (172, 176, 483, 484), (175, 505, 506, 176), (176, 506, 598, 483), (171, 172, 177, 173), (173, 177, 482, 481), (172, 484, 485, 177), (177, 485, 594, 482), (171, 173, 178, 174), (174, 178, 488, 487), (173, 481, 480, 178), (178, 480, 597, 488), (171, 174, 179, 175), (175, 179, 504, 505), (174, 487, 486, 179), (179, 486, 600, 504), (180, 184, 185, 181), (181, 185, 497, 496), (184, 502, 503, 185), (185, 503, 601, 497), (180, 181, 186, 182), (182, 186, 476, 475), (181, 496, 495, 186), (186, 495, 596, 476), (180, 182, 187, 183), (183, 187, 492, 493), (182, 475, 474, 187), (187, 474, 595, 492), (180, 183, 188, 184), (184, 188, 501, 502), (183, 493, 494, 188), (188, 494, 599, 501), (189, 193, 194, 190), (190, 194, 486, 487), (193, 499, 500, 194), (194, 500, 600, 486), (189, 190, 195, 191), (191, 195, 479, 478), (190, 487, 488, 195), (195, 488, 597, 479), (189, 191, 196, 192), (192, 196, 495, 496), (191, 478, 477, 196), (196, 477, 596, 495), (189, 192, 197, 193), (193, 197, 498, 499), (192, 496, 497, 197), (197, 497, 601, 498), (198, 202, 203, 199), (199, 203, 540, 541), (202, 505, 504, 203), (203, 504, 600, 540), (198, 199, 204, 200), (200, 204, 546, 547), (199, 541, 542, 204), (204, 542, 608, 546), (198, 200, 205, 201), (201, 205, 489, 490), (200, 547, 548, 205), (205, 548, 609, 489), (198, 201, 206, 202), (202, 206, 506, 505), (201, 490, 491, 206), (206, 491, 598, 506), (207, 211, 212, 208), (208, 212, 500, 499), (211, 541, 540, 212), (212, 540, 600, 500), (207, 208, 213, 209), (209, 213, 537, 538), (208, 499, 498, 213), (213, 498, 601, 537), (207, 209, 214, 210), (210, 214, 549, 550), (209, 538, 539, 214), (214, 539, 607, 549), (207, 210, 215, 211), (211, 215, 542, 541), (210, 550, 551, 215), (215, 551, 608, 542), (216, 220, 221, 217), (217, 221, 503, 502), (220, 538, 537, 221), (221, 537, 601, 503), (216, 217, 222, 218), (218, 222, 534, 535), (217, 502, 501, 222), (222, 501, 599, 534), (216, 218, 223, 219), (219, 223, 552, 553), (218, 535, 536, 223), (223, 536, 606, 552), (216, 219, 224, 220), (220, 224, 539, 538), (219, 553, 554, 224), (224, 554, 607, 539), (225, 229, 230, 226), (226, 230, 555, 556), (229, 490, 489, 230), (230, 489, 609, 555), (225, 226, 231, 227), (227, 231, 536, 535), (226, 556, 557, 231), (231, 557, 606, 536), (225, 227, 232, 228), (228, 232, 509, 508), (227, 535, 534, 232), (232, 534, 599, 509), (225, 228, 233, 229), (229, 233, 491, 490), (228, 508, 507, 233), (233, 507, 598, 491), (234, 238, 239, 235), (235, 239, 452, 451), (238, 520, 519, 239), (239, 519, 590, 452), (234, 235, 240, 236), (236, 240, 455, 454), (235, 451, 450, 240), (240, 450, 591, 455), (234, 236, 241, 237), (237, 241, 524, 523), (236, 454, 453, 241), (241, 453, 602, 524), (234, 237, 242, 238), (238, 242, 521, 520), (237, 523, 522, 242), (242, 522, 605, 521), (243, 247, 248, 244), (244, 248, 458, 457), (247, 454, 455, 248), (248, 455, 591, 458), (243, 244, 249, 245), (245, 249, 461, 460), (244, 457, 456, 249), (249, 456, 593, 461), (243, 245, 250, 246), (246, 250, 527, 526), (245, 460, 459, 250), (250, 459, 603, 527), (243, 246, 251, 247), (247, 251, 453, 454), (246, 526, 525, 251), (251, 525, 602, 453), (252, 256, 257, 253), (253, 257, 464, 463), (256, 460, 461, 257), (257, 461, 593, 464), (252, 253, 258, 254), (254, 258, 467, 466), (253, 463, 462, 258), (258, 462, 592, 467), (252, 254, 259, 255), (255, 259, 530, 529), (254, 466, 465, 259), (259, 465, 604, 530), (252, 255, 260, 256), (256, 260, 459, 460), (255, 529, 528, 260), (260, 528, 603, 459), (261, 265, 266, 262), (262, 266, 470, 469), (265, 466, 467, 266), (266, 467, 592, 470), (261, 262, 267, 263), (263, 267, 519, 520), (262, 469, 468, 267), (267, 468, 590, 519), (261, 263, 268, 264), (264, 268, 533, 532), (263, 520, 521, 268), (268, 521, 605, 533), (261, 264, 269, 265), (265, 269, 465, 466), (264, 532, 531, 269), (269, 531, 604, 465), (270, 274, 275, 271), (271, 275, 531, 532), (274, 517, 518, 275), (275, 518, 604, 531), (270, 271, 276, 272), (272, 276, 543, 544), (271, 532, 533, 276), (276, 533, 605, 543), (270, 272, 277, 273), (273, 277, 548, 547), (272, 544, 545, 277), (277, 545, 609, 548), (270, 273, 278, 274), (274, 278, 516, 517), (273, 547, 546, 278), (278, 546, 608, 516), (279, 283, 284, 280), (280, 284, 528, 529), (283, 514, 515, 284), (284, 515, 603, 528), (279, 280, 285, 281), (281, 285, 518, 517), (280, 529, 530, 285), (285, 530, 604, 518), (279, 281, 286, 282), (282, 286, 551, 550), (281, 517, 516, 286), (286, 516, 608, 551), (279, 282, 287, 283), (283, 287, 513, 514), (282, 550, 549, 287), (287, 549, 607, 513), (288, 292, 293, 289), (289, 293, 525, 526), (292, 511, 512, 293), (293, 512, 602, 525), (288, 289, 294, 290), (290, 294, 515, 514), (289, 526, 527, 294), (294, 527, 603, 515), (288, 290, 295, 291), (291, 295, 554, 553), (290, 514, 513, 295), (295, 513, 607, 554), (288, 291, 296, 292), (292, 296, 510, 511), (291, 553, 552, 296), (296, 552, 606, 510), (297, 301, 302, 298), (298, 302, 522, 523), (301, 544, 543, 302), (302, 543, 605, 522), (297, 298, 303, 299), (299, 303, 512, 511), (298, 523, 524, 303), (303, 524, 602, 512), (297, 299, 304, 300), (300, 304, 557, 556), (299, 511, 510, 304), (304, 510, 606, 557), (297, 300, 305, 301), (301, 305, 545, 544), (300, 556, 555, 305), (305, 555, 609, 545), (306, 310, 311, 307), (307, 311, 365, 364), (310, 562, 561, 311), (311, 561, 575, 365), (306, 307, 312, 308), (308, 312, 558, 559), (307, 364, 363, 312), (312, 363, 574, 558), (306, 308, 313, 309), (309, 313, 471, 472), (308, 559, 560, 313), (313, 560, 594, 471), (306, 309, 314, 310), (310, 314, 563, 562), (309, 472, 473, 314), (314, 473, 595, 563), (315, 319, 320, 316), (316, 320, 368, 367), (319, 565, 564, 320), (320, 564, 576, 368), (315, 316, 321, 317), (317, 321, 561, 562), (316, 367, 366, 321), (321, 366, 575, 561), (315, 317, 322, 318), (318, 322, 474, 475), (317, 562, 563, 322), (322, 563, 595, 474), (315, 318, 323, 319), (319, 323, 566, 565), (318, 475, 476, 323), (323, 476, 596, 566), (324, 328, 329, 325), (325, 329, 371, 370), (328, 568, 567, 329), (329, 567, 577, 371), (324, 325, 330, 326), (326, 330, 564, 565), (325, 370, 369, 330), (330, 369, 576, 564), (324, 326, 331, 327), (327, 331, 477, 478), (326, 565, 566, 331), (331, 566, 596, 477), (324, 327, 332, 328), (328, 332, 569, 568), (327, 478, 479, 332), (332, 479, 597, 569), (333, 337, 338, 334), (334, 338, 374, 373), (337, 559, 558, 338), (338, 558, 574, 374), (333, 334, 339, 335), (335, 339, 567, 568), (334, 373, 372, 339), (339, 372, 577, 567), (333, 335, 340, 336), (336, 340, 480, 481), (335, 568, 569, 340), (340, 569, 597, 480), (333, 336, 341, 337), (337, 341, 560, 559), (336, 481, 482, 341), (341, 482, 594, 560), (610, 638, 662, 643), (610, 643, 660, 628), (610, 628, 652, 624), (610, 624, 653, 638), (611, 628, 660, 642), (611, 642, 661, 629), (611, 629, 655, 627), (611, 627, 652, 628), (612, 639, 663, 641), (612, 641, 662, 638), (612, 638, 653, 625), (612, 625, 654, 639), (613, 629, 661, 640), (613, 640, 663, 639), (613, 639, 654, 626), (613, 626, 655, 629), (614, 633, 659, 632), (614, 632, 658, 634), (614, 634, 656, 635), (614, 635, 657, 633), (615, 624, 652, 627), (615, 627, 655, 626), (615, 626, 654, 625), (615, 625, 653, 624), (616, 637, 667, 651), (616, 651, 665, 645), (616, 645, 663, 640), (616, 640, 661, 637), (617, 645, 665, 650), (617, 650, 664, 644), (617, 644, 662, 641), (617, 641, 663, 645), (618, 636, 666, 649), (618, 649, 667, 637), (618, 637, 661, 642), (618, 642, 660, 636), (619, 644, 664, 648), (619, 648, 666, 636), (619, 636, 660, 643), (619, 643, 662, 644), (620, 630, 657, 635), (620, 635, 656, 646), (620, 646, 666, 648), (620, 648, 664, 630), (621, 646, 656, 634), (621, 634, 658, 647), (621, 647, 667, 649), (621, 649, 666, 646), (622, 631, 659, 633), (622, 633, 657, 630), (622, 630, 664, 650), (622, 650, 665, 631), (623, 647, 658, 632), (623, 632, 659, 631), (623, 631, 665, 651), (623, 651, 667, 647)])
me_cube_138.polygons.foreach_set('use_smooth', [True] * 664)
me_cube_138.polygons.foreach_set('material_index', [0, 0, 0, 0, 0, 0, 0, 0, 0, 0, 0, 0, 0, 0, 0, 0, 0, 0, 0, 0, 0, 0, 0, 0, 0, 0, 0, 0, 0, 0, 0, 0, 0, 0, 0, 0, 0, 0, 0, 0, 0, 0, 0, 0, 0, 0, 0, 0, 0, 0, 0, 0, 0, 0, 0, 0, 0, 0, 0, 0, 0, 0, 0, 0, 0, 0, 0, 0, 0, 0, 0, 0, 0, 0, 0, 0, 0, 0, 0, 0, 0, 0, 0, 0, 0, 0, 0, 0, 0, 0, 0, 0, 0, 0, 0, 0, 0, 0, 0, 0, 0, 0, 0, 0, 0, 0, 0, 0, 0, 0, 0, 0, 0, 0, 0, 0, 0, 0, 0, 0, 0, 0, 0, 0, 0, 0, 0, 0, 0, 0, 0, 0, 0, 0, 0, 0, 0, 0, 0, 0, 0, 0, 0, 0, 0, 0, 0, 0, 0, 0, 0, 0, 0, 0, 0, 0, 0, 0, 0, 0, 0, 0, 0, 0, 0, 0, 0, 0, 0, 0, 0, 0, 0, 0, 0, 0, 0, 0, 0, 0, 0, 0, 0, 0, 0, 0, 0, 0, 0, 0, 0, 0, 0, 0, 0, 0, 0, 0, 0, 0, 0, 0, 0, 0, 0, 0, 0, 0, 0, 0, 0, 0, 0, 0, 0, 0, 0, 0, 0, 0, 0, 0, 0, 0, 0, 0, 0, 0, 0, 0, 0, 0, 0, 0, 0, 0, 0, 0, 0, 0, 0, 0, 0, 0, 0, 0, 0, 0, 0, 0, 0, 0, 0, 0, 0, 0, 0, 0, 0, 0, 0, 0, 0, 0, 0, 0, 0, 0, 0, 0, 0, 0, 0, 0, 0, 0, 0, 0, 0, 0, 0, 0, 0, 0, 0, 0, 0, 0, 0, 0, 0, 0, 0, 0, 0, 0, 0, 0, 0, 0, 0, 0, 0, 0, 0, 0, 0, 0, 0, 0, 0, 0, 0, 0, 0, 0, 0, 0, 0, 0, 0, 0, 0, 0, 0, 0, 0, 0, 0, 0, 0, 0, 0, 0, 0, 0, 0, 0, 0, 0, 0, 0, 0, 0, 0, 0, 0, 0, 0, 0, 0, 0, 0, 0, 0, 0, 0, 0, 0, 0, 0, 0, 0, 0, 0, 0, 0, 0, 0, 0, 0, 0, 0, 0, 0, 0, 0, 0, 0, 0, 0, 0, 0, 0, 0, 0, 0, 0, 0, 0, 0, 0, 0, 0, 0, 0, 0, 0, 0, 0, 0, 0, 0, 0, 0, 0, 0, 0, 0, 0, 0, 0, 0, 0, 0, 0, 0, 0, 0, 0, 0, 0, 0, 0, 0, 0, 0, 0, 0, 0, 0, 0, 0, 0, 0, 0, 0, 0, 0, 0, 0, 0, 0, 0, 0, 0, 0, 0, 0, 0, 0, 0, 0, 0, 0, 0, 0, 0, 0, 0, 0, 0, 0, 0, 0, 0, 0, 0, 0, 0, 0, 0, 0, 0, 0, 0, 0, 0, 0, 0, 0, 0, 0, 0, 0, 0, 0, 0, 0, 0, 0, 0, 0, 0, 0, 0, 0, 0, 0, 0, 0, 0, 0, 0, 0, 0, 0, 0, 0, 0, 0, 0, 0, 0, 0, 0, 0, 0, 0, 0, 0, 0, 0, 0, 0, 0, 0, 0, 0, 0, 0, 0, 0, 0, 0, 0, 0, 0, 0, 0, 0, 0, 0, 0, 0, 0, 0, 0, 0, 0, 0, 0, 0, 0, 0, 0, 0, 0, 0, 0, 0, 0, 0, 0, 0, 0, 0, 0, 0, 0, 0, 0, 0, 0, 0, 0, 0, 0, 0, 0, 0, 0, 0, 0, 0, 0, 0, 0, 0, 0, 0, 0, 0, 0, 0, 0, 0, 0, 0, 0, 0, 0, 0, 0, 0, 0, 0, 0, 3, 3, 3, 3, 3, 3, 3, 3, 3, 3, 3, 3, 3, 3, 3, 3, 3, 3, 3, 3, 3, 3, 3, 3, 3, 3, 3, 3, 3, 3, 3, 3, 3, 3, 3, 3, 3, 3, 3, 3, 3, 3, 3, 3, 3, 3, 3, 3, 3, 3, 3, 3, 3, 3, 3, 3])
me_cube_138.materials.append(mat_glass)
me_cube_138.materials.append(mat_liquid_cyan)
me_cube_138.materials.append(mat_liquid_yellow)
me_cube_138.materials.append(mat_brown)
me_cube_138.use_remesh_preserve_volume = False
me_cube_138.use_remesh_preserve_attributes = False
me_cube_138.use_mirror_vertex_groups = False
me_cube_138.update()

# ---- objects
ob_potion7_empty = bpy.data.objects.new('Potion7_Empty', me_cube_138)

# ---- transforms, parenting, visibility, modifiers, constraints
ob_potion7_empty.location = (0.0, 0.0, 0.0)
ob_potion7_empty.lineart.crease_threshold = 0.0

# ---- collection membership
col_collection_1.objects.link(ob_potion7_empty)

# ---- scene / render settings (as saved in the file)
scene.frame_start = 1; scene.frame_end = 250; scene.frame_set(0)
scene.render.engine = 'CYCLES'
scene.render.resolution_x = 1000
scene.render.resolution_y = 1000
scene.render.dither_intensity = 0.0
scene.cycles.samples = 200
scene.cycles.sampling_pattern = 'TABULATED_SOBOL'
scene.cycles.light_sampling_threshold = 0.0
scene.cycles.use_adaptive_sampling = False
scene.cycles.use_light_tree = False
scene.cycles.caustics_reflective = False
scene.cycles.caustics_refractive = False
scene.cycles.blur_glossy = 0.0
scene.cycles.max_bounces = 2
scene.cycles.pixel_filter_type = 'GAUSSIAN'
scene.cycles.sample_clamp_indirect = 0.0
scene.view_settings.view_transform = 'Standard'
bpy.context.view_layer.update()

# ---- added for rendering (the .blend has no active camera): camera
cam_auto = bpy.data.cameras.new('AutoCamera')
cam_auto.lens = 50.0
cam_auto.sensor_width = 36.0
cam_auto.clip_end = 1000.0
ob_auto_camera = bpy.data.objects.new('AutoCamera', cam_auto)
scene.collection.objects.link(ob_auto_camera)
ob_auto_camera.location = (1.67323, -2.00788, 2.10111)
ob_auto_camera.rotation_euler = (1.09748, -7.21219e-08, 0.694738)
scene.camera = ob_auto_camera
bpy.context.view_layer.update()
